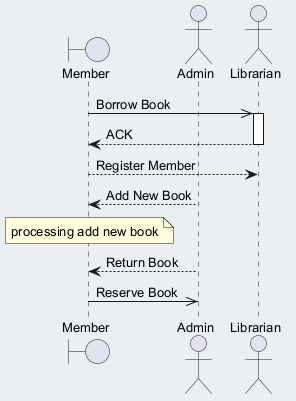

The diagram above was rendered by PlantUML. Its source (embedded in the PNG):
@startuml
skinparam backgroundColor #ECEFF1
skinparam classBackgroundColor #FFFFFF
skinparam classBorderColor #455A64
skinparam defaultFontSize 13
boundary "Member" as M
actor "Admin" as A
actor "Librarian" as L
M ->> L : Borrow Book
activate L
L --> M : ACK
deactivate L
M --> L : Register Member
A --> M : Add New Book
note over M : processing add new book
A --> M : Return Book
M ->> A : Reserve Book
@enduml